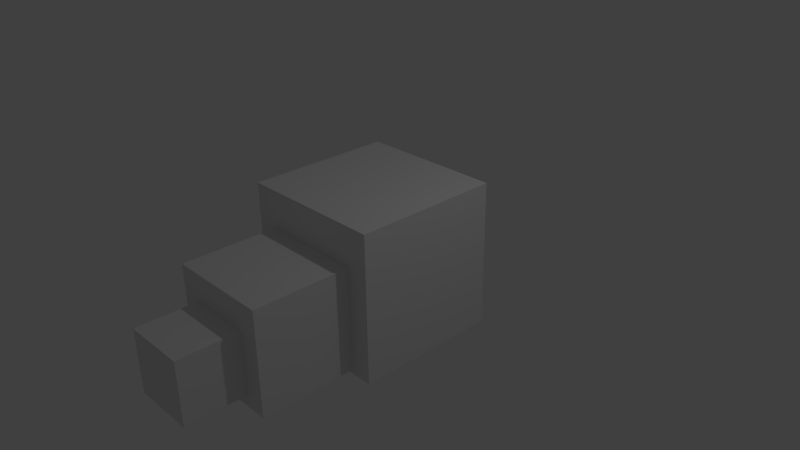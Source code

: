 # Source: cloud.blend  (saved by Blender 2.73.0; exported with 4.5.12 LTS)
import bpy
from mathutils import Matrix  # noqa: F401  (used for matrix-valued properties, if any)

bpy.ops.wm.read_factory_settings(use_empty=True)
scene = bpy.context.scene
scene.name = 'Scene'

# ---- collections
col_collection_1 = bpy.data.collections.new('Collection 1'); scene.collection.children.link(col_collection_1)

# ---- materials (node trees are filled in below, after node groups)
mat_material = bpy.data.materials.new('Material')
mat_material.alpha_threshold = 0.0
mat_material.use_transparent_shadow = False
mat_material.roughness = 0.5
mat_material.line_color = (0.0, 0.0, 0.0, 1.0)

# ---- material node trees

# ---- world
world_world = bpy.data.worlds.new('World'); scene.world = world_world
world_world.color = (0.05088, 0.05088, 0.05088)
world_world.use_sun_shadow = False
world_world.sun_shadow_jitter_overblur = 0.0
world_world.cycles.sampling_method = 'MANUAL'
world_world.cycles.sample_map_resolution = 256

# ---- cameras
cam_camera = bpy.data.cameras.new('Camera')
cam_camera.clip_end = 100.0
cam_camera.lens = 35.0
cam_camera.sensor_width = 32.0
cam_camera.sensor_height = 18.0
cam_camera.ortho_scale = 7.314
cam_camera.dof.focus_distance = 0.0
cam_camera.dof.aperture_fstop = 128.0

# ---- lights
light_lamp = bpy.data.lights.new('Lamp', 'POINT')
light_lamp.transmission_factor = 0.0
light_lamp.cutoff_distance = 30.0
light_lamp.energy = 100.0
light_lamp.shadow_buffer_clip_start = 1.001
light_lamp.shadow_soft_size = 0.1
light_lamp.shadow_maximum_resolution = 0.006
light_lamp.use_absolute_resolution = True
light_lamp.cycles.use_multiple_importance_sampling = False

# ---- meshes
me_cube = bpy.data.meshes.new('Cube')
me_cube.from_pydata([(0.4314, -2.278, -0.769), (0.4314, -3.141, -0.769), (-0.4314, -3.141, -0.769), (-0.4314, -2.278, -0.769), (0.4314, -2.278, 0.09379), (0.4314, -3.141, 0.09379), (-0.4314, -3.141, 0.09379), (-0.4314, -2.278, 0.09379), (0.7067, -0.9049, -0.9378), (0.7067, -2.318, -0.9378), (-0.7067, -2.318, -0.9378), (-0.7067, -0.9049, -0.9378), (0.7067, -0.9049, 0.4755), (0.7067, -2.318, 0.4755), (-0.7067, -2.318, 0.4755), (-0.7067, -0.9049, 0.4755), (1.0, 1.0, -1.0), (1.0, -1.0, -1.0), (-1.0, -1.0, -1.0), (-1.0, 1.0, -1.0), (1.0, 1.0, 1.0), (1.0, -1.0, 1.0), (-1.0, -1.0, 1.0), (-1.0, 1.0, 1.0)], [], [(0, 1, 2, 3), (4, 7, 6, 5), (0, 4, 5, 1), (1, 5, 6, 2), (2, 6, 7, 3), (4, 0, 3, 7), (8, 9, 10, 11), (12, 15, 14, 13), (8, 12, 13, 9), (9, 13, 14, 10), (10, 14, 15, 11), (12, 8, 11, 15), (16, 17, 18, 19), (20, 23, 22, 21), (16, 20, 21, 17), (17, 21, 22, 18), (18, 22, 23, 19), (20, 16, 19, 23)])
me_cube.materials.append(mat_material)
me_cube.use_remesh_preserve_volume = False
me_cube.use_remesh_preserve_attributes = False
me_cube.use_mirror_vertex_groups = False
me_cube.update()

# ---- objects
ob_cube = bpy.data.objects.new('Cube', me_cube)
ob_lamp = bpy.data.objects.new('Lamp', light_lamp)
ob_camera = bpy.data.objects.new('Camera', cam_camera)

# ---- transforms, parenting, visibility, modifiers, constraints
ob_cube.location = (0.0, 0.0, 0.0)
ob_cube.lock_rotations_4d = False
ob_cube.empty_display_type = 'ARROWS'
ob_cube.lineart.crease_threshold = 0.0
ob_lamp.location = (4.076, 1.005, 5.904)
ob_lamp.rotation_euler = (0.6503, 0.05522, 1.866)
ob_lamp.lock_rotations_4d = False
ob_lamp.empty_display_type = 'ARROWS'
ob_lamp.color = (0.0, 0.0, 0.0, 0.0)
ob_lamp.lineart.crease_threshold = 0.0
ob_camera.location = (7.481, -6.508, 5.344)
ob_camera.rotation_euler = (1.109, 0.01082, 0.8149)
ob_camera.lock_rotations_4d = False
ob_camera.empty_display_type = 'ARROWS'
ob_camera.color = (0.0, 0.0, 0.0, 0.0)
ob_camera.display_type = 'WIRE'
ob_camera.lineart.crease_threshold = 0.0

# ---- collection membership
col_collection_1.objects.link(ob_cube)
col_collection_1.objects.link(ob_lamp)
col_collection_1.objects.link(ob_camera)

# ---- scene / render settings (as saved in the file)
scene.camera = ob_camera
scene.frame_start = 1; scene.frame_end = 250; scene.frame_set(1)
scene.render.engine = 'BLENDER_EEVEE_NEXT'
scene.render.resolution_percentage = 50
scene.render.dither_intensity = 0.0
scene.cycles.use_denoising = False
scene.cycles.samples = 10
scene.cycles.sampling_pattern = 'TABULATED_SOBOL'
scene.cycles.light_sampling_threshold = 0.0
scene.cycles.use_adaptive_sampling = False
scene.cycles.use_light_tree = False
scene.cycles.blur_glossy = 0.0
scene.cycles.pixel_filter_type = 'GAUSSIAN'
scene.cycles.sample_clamp_indirect = 0.0
scene.view_settings.view_transform = 'Standard'
bpy.context.view_layer.update()
